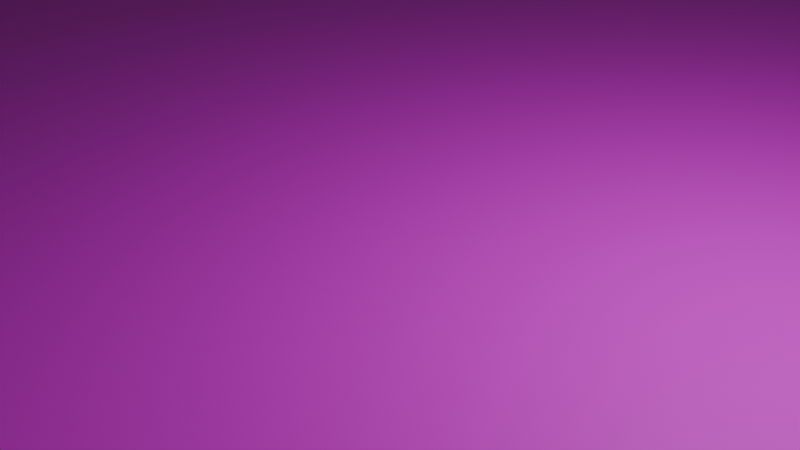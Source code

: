 # Source: GameGround.blend  (saved by Blender 4.1.24; exported with 4.5.12 LTS)
import bpy
from mathutils import Matrix  # noqa: F401  (used for matrix-valued properties, if any)

bpy.ops.wm.read_factory_settings(use_empty=True)
scene = bpy.context.scene
scene.name = 'Scene'

# ---- collections
col_collection = bpy.data.collections.new('Collection'); scene.collection.children.link(col_collection)

# ---- images (referenced by path relative to the original .blend; pixels are not part of the script)
import os
ASSET_DIR = os.environ.get("B2B_ASSET_DIR", "")  # directory of the original .blend (textures are referenced by path, not embedded)
HERE = os.path.dirname(os.path.abspath(__file__))  # packed textures are extracted next to this script under _unpacked/

def load_image(name, relpath, width, height, colorspace="sRGB"):
    """Load a texture the original file referenced (path relative to the .blend, or extracted next to this script)."""
    p = next((c for c in (os.path.join(HERE, relpath), os.path.join(ASSET_DIR, relpath)) if relpath and os.path.exists(c)), "")
    if p:
        img = bpy.data.images.load(p, check_existing=True)
        img.name = name
    else:  # same state as the original file: an image datablock whose file is absent (Cycles renders it pink)
        img = bpy.data.images.new(name, width, height)
        img.source = "FILE"
        img.filepath = "//" + (relpath or name)
    img.colorspace_settings.name = colorspace
    return img
img_ground_png = load_image('Ground.png', 'Ground.png', 1024, 1024, 'sRGB')

# ---- materials (node trees are filled in below, after node groups)
mat_x = bpy.data.materials.new('マテリアル')
mat_x.use_transparent_shadow = False

# ---- material node trees
mat_x.use_nodes = True; mat_x.node_tree.nodes.clear()
_N = mat_x.node_tree.nodes; _L = mat_x.node_tree.links
n0 = _N.new('ShaderNodeBsdfPrincipled'); n0.name = 'プリンシプルBSDF'; n0.location = (10, 300)
n1 = _N.new('ShaderNodeOutputMaterial'); n1.name = 'マテリアル出力'; n1.location = (300, 300)
n2 = _N.new('ShaderNodeTexImage'); n2.name = '画像テクスチャ'; n2.location = (-280, 275)
n2.image = img_ground_png
n3 = _N.new('ShaderNodeMapping'); n3.name = 'マッピング'; n3.location = (-498, 208)
n3.inputs[3].default_value = (50.0, 50.0, 50.0)
n4 = _N.new('ShaderNodeTexCoord'); n4.name = 'テクスチャ座標'; n4.location = (-706, 198)
_L.new(n0.outputs[0], n1.inputs[0])
_L.new(n2.outputs[0], n0.inputs[0])
_L.new(n3.outputs[0], n2.inputs[0])
_L.new(n4.outputs[2], n3.inputs[0])
n1.is_active_output = True

# ---- world
world_world = bpy.data.worlds.new('World'); scene.world = world_world
world_world.use_nodes = True; world_world.node_tree.nodes.clear()
_N = world_world.node_tree.nodes; _L = world_world.node_tree.links
n0 = _N.new('ShaderNodeOutputWorld'); n0.name = 'World Output'; n0.location = (300, 300)
n1 = _N.new('ShaderNodeBackground'); n1.name = 'Background'; n1.location = (10, 300)
n1.inputs[0].default_value = (0.05088, 0.05088, 0.05088, 1.0)
_L.new(n1.outputs[0], n0.inputs[0])
n0.is_active_output = True
world_world.color = (0.05088, 0.05088, 0.05088)
world_world.use_sun_shadow = False
world_world.sun_shadow_jitter_overblur = 0.0

# ---- cameras
cam_camera = bpy.data.cameras.new('Camera')
cam_camera.clip_end = 100.0
cam_camera.ortho_scale = 7.314

# ---- lights
light_light = bpy.data.lights.new('Light', 'POINT')
light_light.transmission_factor = 0.0
light_light.energy = 1000.0
light_light.shadow_soft_size = 0.1
light_light.shadow_maximum_resolution = 0.006
light_light.use_absolute_resolution = True

# ---- meshes
me_x = bpy.data.meshes.new('平面')
me_x.from_pydata([(-1.0, -1.0, 0.0), (1.0, -1.0, 0.0), (-1.0, 1.0, 0.0), (1.0, 1.0, 0.0)], [], [(0, 1, 3, 2)])
_uv = me_x.uv_layers.new(name='UVマップ')
_uv.uv.foreach_set('vector', [0.0, 0.0, 1.0, 0.0, 1.0, 1.0, 0.0, 1.0])
me_x.materials.append(mat_x)
me_x.update()

# ---- objects
ob_light = bpy.data.objects.new('Light', light_light)
ob_camera = bpy.data.objects.new('Camera', cam_camera)
ob_x = bpy.data.objects.new('平面', me_x)

# ---- transforms, parenting, visibility, modifiers, constraints
ob_light.location = (4.076, 1.005, 5.904)
ob_light.rotation_euler = (0.6503, 0.05522, 1.866)
ob_light.lock_rotations_4d = False
ob_light.empty_display_type = 'ARROWS'
ob_light.color = (0.0, 0.0, 0.0, 0.0)
ob_light.lineart.crease_threshold = 0.0
ob_camera.location = (7.359, -6.926, 4.958)
ob_camera.rotation_euler = (1.109, 0.0, 0.8149)
ob_camera.lock_rotations_4d = False
ob_camera.empty_display_type = 'ARROWS'
ob_camera.color = (0.0, 0.0, 0.0, 0.0)
ob_camera.display_type = 'WIRE'
ob_camera.lineart.crease_threshold = 0.0
ob_x.location = (0.0, -1.0, 0.0)
ob_x.scale = (300.0, 300.0, 1.0)

# ---- collection membership
col_collection.objects.link(ob_light)
col_collection.objects.link(ob_camera)
col_collection.objects.link(ob_x)

# ---- scene / render settings (as saved in the file)
scene.camera = ob_camera
scene.frame_start = 1; scene.frame_end = 250; scene.frame_set(1)
scene.render.engine = 'BLENDER_EEVEE_NEXT'
scene.cycles.sampling_pattern = 'TABULATED_SOBOL'
scene.eevee.ray_tracing_options.trace_max_roughness = 0.0
bpy.context.view_layer.update()
